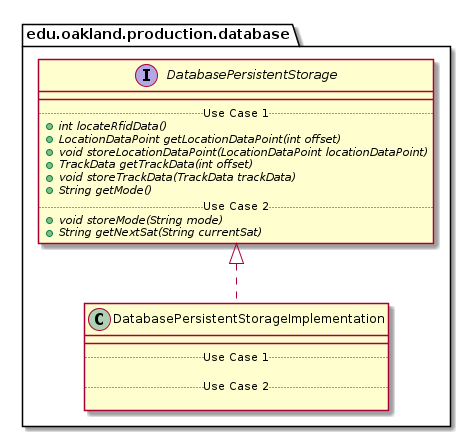

The diagram above was rendered by PlantUML. Its source (embedded in the PNG):
@startuml DatabasePersistentStorageImplementation_DirectDependencies


package edu.oakland.production.database {
    class DatabasePersistentStorageImplementation {
        __
        .. Use Case 1 ..

        .. Use Case 2 ..

    }
}



package edu.oakland.production.database {
    interface DatabasePersistentStorage {
        __
        .. Use Case 1 ..
        {abstract} + int locateRfidData()
        {abstract} + LocationDataPoint getLocationDataPoint(int offset)
        {abstract} + void storeLocationDataPoint(LocationDataPoint locationDataPoint)
        {abstract} + TrackData getTrackData(int offset)
        {abstract} + void storeTrackData(TrackData trackData)
        {abstract} + String getMode()
        .. Use Case 2 ..
        {abstract} + void storeMode(String mode)
        {abstract} + String getNextSat(String currentSat)
    }
}

DatabasePersistentStorageImplementation .up.|> DatabasePersistentStorage





@enduml